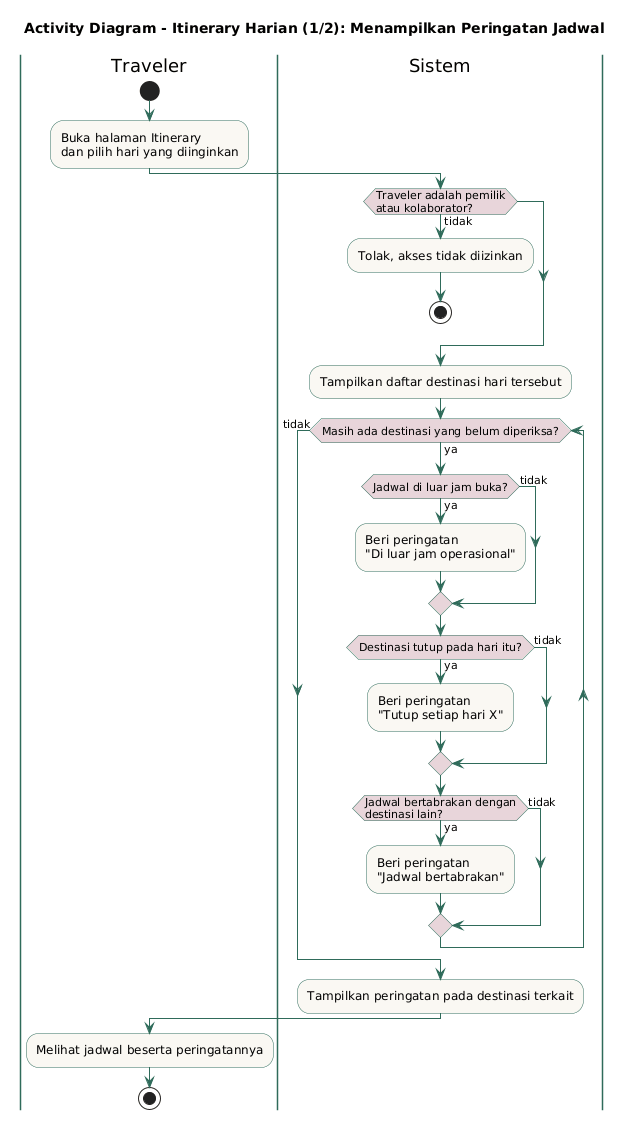

The diagram above was rendered by PlantUML. Its source (embedded in the PNG):
@startuml
title Activity Diagram - Itinerary Harian (1/2): Menampilkan Peringatan Jadwal

skinparam activity {
  BackgroundColor #FAF8F3
  BorderColor #2F6B5A
  ArrowColor #2F6B5A
  DiamondBackgroundColor #E8D5DA
}
skinparam swimlane {
  BorderColor #2F6B5A
}

|Traveler|
start
:Buka halaman Itinerary\ndan pilih hari yang diinginkan;

|Sistem|
if (Traveler adalah pemilik\natau kolaborator?) then (tidak)
  :Tolak, akses tidak diizinkan;
  stop
endif

:Tampilkan daftar destinasi hari tersebut;

while (Masih ada destinasi yang belum diperiksa?) is (ya)
  if (Jadwal di luar jam buka?) then (ya)
    :Beri peringatan\n"Di luar jam operasional";
  else (tidak)
  endif
  if (Destinasi tutup pada hari itu?) then (ya)
    :Beri peringatan\n"Tutup setiap hari X";
  else (tidak)
  endif
  if (Jadwal bertabrakan dengan\ndestinasi lain?) then (ya)
    :Beri peringatan\n"Jadwal bertabrakan";
  else (tidak)
  endif
endwhile (tidak)

:Tampilkan peringatan pada destinasi terkait;

|Traveler|
:Melihat jadwal beserta peringatannya;
stop
@enduml